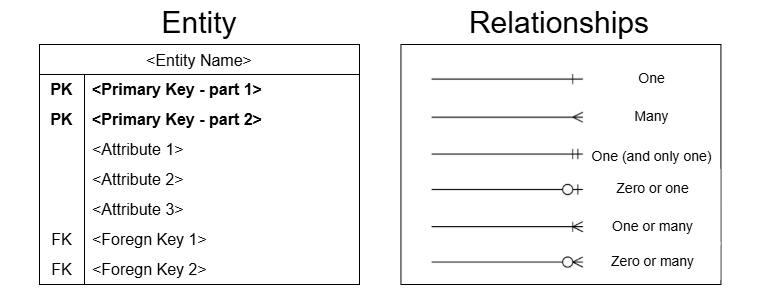

The diagram above was exported from draw.io. Its source (the exported page's mxGraphModel, read from the mxfile embedded in the PNG):
<mxGraphModel dx="685" dy="1368" grid="1" gridSize="10" guides="1" tooltips="1" connect="1" arrows="1" fold="1" page="1" pageScale="1" pageWidth="1400" pageHeight="1000" math="0" shadow="0">
  <root>
    <mxCell id="0" />
    <mxCell id="1" parent="0" />
    <mxCell id="08vbEDow26FAEPRq5hsK-4" parent="1" style="rounded=0;whiteSpace=wrap;html=1;strokeColor=none;" value="" vertex="1">
      <mxGeometry height="300" width="760" x="400" y="-1000" as="geometry" />
    </mxCell>
    <mxCell id="RDv98xyL3IvqtG6utjBV-45" parent="1" style="shape=table;startSize=30;container=1;collapsible=0;childLayout=tableLayout;fixedRows=1;rowLines=0;fontStyle=0;strokeColor=default;fontSize=16;" value="&lt;Entity Name&gt;" vertex="1">
      <mxGeometry height="240" width="320" x="440" y="-955" as="geometry" />
    </mxCell>
    <mxCell id="RDv98xyL3IvqtG6utjBV-46" parent="RDv98xyL3IvqtG6utjBV-45" style="shape=tableRow;horizontal=0;startSize=0;swimlaneHead=0;swimlaneBody=0;top=0;left=0;bottom=0;right=0;collapsible=0;dropTarget=0;fillColor=none;points=[[0,0.5],[1,0.5]];portConstraint=eastwest;strokeColor=inherit;fontSize=16;" value="" vertex="1">
      <mxGeometry height="30" width="320" y="30" as="geometry" />
    </mxCell>
    <mxCell id="RDv98xyL3IvqtG6utjBV-47" parent="RDv98xyL3IvqtG6utjBV-46" style="shape=partialRectangle;html=1;whiteSpace=wrap;connectable=0;fillColor=none;top=0;left=0;bottom=0;right=0;overflow=hidden;pointerEvents=1;strokeColor=inherit;fontSize=16;fontStyle=1" value="PK" vertex="1">
      <mxGeometry height="30" width="45" as="geometry">
        <mxRectangle height="30" width="45" as="alternateBounds" />
      </mxGeometry>
    </mxCell>
    <mxCell id="RDv98xyL3IvqtG6utjBV-48" parent="RDv98xyL3IvqtG6utjBV-46" style="shape=partialRectangle;html=1;whiteSpace=wrap;connectable=0;fillColor=none;top=0;left=0;bottom=0;right=0;align=left;spacingLeft=6;overflow=hidden;strokeColor=inherit;fontSize=16;fontStyle=1" value="&amp;lt;Primary Key - part 1&amp;gt;" vertex="1">
      <mxGeometry height="30" width="275" x="45" as="geometry">
        <mxRectangle height="30" width="275" as="alternateBounds" />
      </mxGeometry>
    </mxCell>
    <mxCell id="RDv98xyL3IvqtG6utjBV-49" parent="RDv98xyL3IvqtG6utjBV-45" style="shape=tableRow;horizontal=0;startSize=0;swimlaneHead=0;swimlaneBody=0;top=0;left=0;bottom=0;right=0;collapsible=0;dropTarget=0;fillColor=none;points=[[0,0.5],[1,0.5]];portConstraint=eastwest;strokeColor=inherit;fontSize=16;" value="" vertex="1">
      <mxGeometry height="30" width="320" y="60" as="geometry" />
    </mxCell>
    <mxCell id="RDv98xyL3IvqtG6utjBV-50" parent="RDv98xyL3IvqtG6utjBV-49" style="shape=partialRectangle;html=1;whiteSpace=wrap;connectable=0;fillColor=none;top=0;left=0;bottom=0;right=0;overflow=hidden;strokeColor=inherit;fontSize=16;" value="&lt;span style=&quot;color: rgb(0, 0, 0); font-weight: 700;&quot;&gt;PK&lt;/span&gt;" vertex="1">
      <mxGeometry height="30" width="45" as="geometry">
        <mxRectangle height="30" width="45" as="alternateBounds" />
      </mxGeometry>
    </mxCell>
    <mxCell id="RDv98xyL3IvqtG6utjBV-51" parent="RDv98xyL3IvqtG6utjBV-49" style="shape=partialRectangle;html=1;whiteSpace=wrap;connectable=0;fillColor=none;top=0;left=0;bottom=0;right=0;align=left;spacingLeft=6;overflow=hidden;strokeColor=inherit;fontSize=16;" value="&lt;span style=&quot;color: rgb(0, 0, 0); font-weight: 700;&quot;&gt;&amp;lt;Primary Key - part 2&amp;gt;&lt;/span&gt;" vertex="1">
      <mxGeometry height="30" width="275" x="45" as="geometry">
        <mxRectangle height="30" width="275" as="alternateBounds" />
      </mxGeometry>
    </mxCell>
    <mxCell id="RDv98xyL3IvqtG6utjBV-52" parent="RDv98xyL3IvqtG6utjBV-45" style="shape=tableRow;horizontal=0;startSize=0;swimlaneHead=0;swimlaneBody=0;top=0;left=0;bottom=0;right=0;collapsible=0;dropTarget=0;fillColor=none;points=[[0,0.5],[1,0.5]];portConstraint=eastwest;strokeColor=inherit;fontSize=16;" value="" vertex="1">
      <mxGeometry height="30" width="320" y="90" as="geometry" />
    </mxCell>
    <mxCell id="RDv98xyL3IvqtG6utjBV-53" parent="RDv98xyL3IvqtG6utjBV-52" style="shape=partialRectangle;html=1;whiteSpace=wrap;connectable=0;fillColor=none;top=0;left=0;bottom=0;right=0;overflow=hidden;strokeColor=inherit;fontSize=16;" value="" vertex="1">
      <mxGeometry height="30" width="45" as="geometry">
        <mxRectangle height="30" width="45" as="alternateBounds" />
      </mxGeometry>
    </mxCell>
    <mxCell id="RDv98xyL3IvqtG6utjBV-54" parent="RDv98xyL3IvqtG6utjBV-52" style="shape=partialRectangle;html=1;whiteSpace=wrap;connectable=0;fillColor=none;top=0;left=0;bottom=0;right=0;align=left;spacingLeft=6;overflow=hidden;strokeColor=inherit;fontSize=16;" value="&lt;span style=&quot;color: rgb(0, 0, 0);&quot;&gt;&amp;lt;Attribute 1&amp;gt;&lt;/span&gt;" vertex="1">
      <mxGeometry height="30" width="275" x="45" as="geometry">
        <mxRectangle height="30" width="275" as="alternateBounds" />
      </mxGeometry>
    </mxCell>
    <mxCell id="RDv98xyL3IvqtG6utjBV-55" parent="RDv98xyL3IvqtG6utjBV-45" style="shape=tableRow;horizontal=0;startSize=0;swimlaneHead=0;swimlaneBody=0;top=0;left=0;bottom=0;right=0;collapsible=0;dropTarget=0;fillColor=none;points=[[0,0.5],[1,0.5]];portConstraint=eastwest;strokeColor=inherit;fontSize=16;" value="" vertex="1">
      <mxGeometry height="30" width="320" y="120" as="geometry" />
    </mxCell>
    <mxCell id="RDv98xyL3IvqtG6utjBV-56" parent="RDv98xyL3IvqtG6utjBV-55" style="shape=partialRectangle;html=1;whiteSpace=wrap;connectable=0;fillColor=none;top=0;left=0;bottom=0;right=0;overflow=hidden;strokeColor=inherit;fontSize=16;" value="" vertex="1">
      <mxGeometry height="30" width="45" as="geometry">
        <mxRectangle height="30" width="45" as="alternateBounds" />
      </mxGeometry>
    </mxCell>
    <mxCell id="RDv98xyL3IvqtG6utjBV-57" parent="RDv98xyL3IvqtG6utjBV-55" style="shape=partialRectangle;html=1;whiteSpace=wrap;connectable=0;fillColor=none;top=0;left=0;bottom=0;right=0;align=left;spacingLeft=6;overflow=hidden;strokeColor=inherit;fontSize=16;" value="&lt;span style=&quot;color: rgb(0, 0, 0);&quot;&gt;&amp;lt;Attribute 2&amp;gt;&lt;/span&gt;" vertex="1">
      <mxGeometry height="30" width="275" x="45" as="geometry">
        <mxRectangle height="30" width="275" as="alternateBounds" />
      </mxGeometry>
    </mxCell>
    <mxCell id="RDv98xyL3IvqtG6utjBV-58" parent="RDv98xyL3IvqtG6utjBV-45" style="shape=tableRow;horizontal=0;startSize=0;swimlaneHead=0;swimlaneBody=0;top=0;left=0;bottom=0;right=0;collapsible=0;dropTarget=0;fillColor=none;points=[[0,0.5],[1,0.5]];portConstraint=eastwest;strokeColor=inherit;fontSize=16;" value="" vertex="1">
      <mxGeometry height="30" width="320" y="150" as="geometry" />
    </mxCell>
    <mxCell id="RDv98xyL3IvqtG6utjBV-59" parent="RDv98xyL3IvqtG6utjBV-58" style="shape=partialRectangle;html=1;whiteSpace=wrap;connectable=0;fillColor=none;top=0;left=0;bottom=0;right=0;overflow=hidden;pointerEvents=1;strokeColor=inherit;fontSize=16;" value="" vertex="1">
      <mxGeometry height="30" width="45" as="geometry">
        <mxRectangle height="30" width="45" as="alternateBounds" />
      </mxGeometry>
    </mxCell>
    <mxCell id="RDv98xyL3IvqtG6utjBV-60" parent="RDv98xyL3IvqtG6utjBV-58" style="shape=partialRectangle;html=1;whiteSpace=wrap;connectable=0;fillColor=none;top=0;left=0;bottom=0;right=0;align=left;spacingLeft=6;overflow=hidden;strokeColor=inherit;fontSize=16;" value="&lt;span style=&quot;color: rgb(0, 0, 0);&quot;&gt;&amp;lt;Attribute 3&amp;gt;&lt;/span&gt;" vertex="1">
      <mxGeometry height="30" width="275" x="45" as="geometry">
        <mxRectangle height="30" width="275" as="alternateBounds" />
      </mxGeometry>
    </mxCell>
    <mxCell id="RDv98xyL3IvqtG6utjBV-61" parent="RDv98xyL3IvqtG6utjBV-45" style="shape=tableRow;horizontal=0;startSize=0;swimlaneHead=0;swimlaneBody=0;top=0;left=0;bottom=0;right=0;collapsible=0;dropTarget=0;fillColor=none;points=[[0,0.5],[1,0.5]];portConstraint=eastwest;strokeColor=inherit;fontSize=16;" value="" vertex="1">
      <mxGeometry height="30" width="320" y="180" as="geometry" />
    </mxCell>
    <mxCell id="RDv98xyL3IvqtG6utjBV-62" parent="RDv98xyL3IvqtG6utjBV-61" style="shape=partialRectangle;html=1;whiteSpace=wrap;connectable=0;fillColor=none;top=0;left=0;bottom=0;right=0;overflow=hidden;pointerEvents=1;strokeColor=inherit;fontSize=16;" value="FK" vertex="1">
      <mxGeometry height="30" width="45" as="geometry">
        <mxRectangle height="30" width="45" as="alternateBounds" />
      </mxGeometry>
    </mxCell>
    <mxCell id="RDv98xyL3IvqtG6utjBV-63" parent="RDv98xyL3IvqtG6utjBV-61" style="shape=partialRectangle;html=1;whiteSpace=wrap;connectable=0;fillColor=none;top=0;left=0;bottom=0;right=0;align=left;spacingLeft=6;overflow=hidden;strokeColor=inherit;fontSize=16;" value="&amp;lt;Foregn Key 1&amp;gt;" vertex="1">
      <mxGeometry height="30" width="275" x="45" as="geometry">
        <mxRectangle height="30" width="275" as="alternateBounds" />
      </mxGeometry>
    </mxCell>
    <mxCell id="RDv98xyL3IvqtG6utjBV-64" parent="RDv98xyL3IvqtG6utjBV-45" style="shape=tableRow;horizontal=0;startSize=0;swimlaneHead=0;swimlaneBody=0;top=0;left=0;bottom=0;right=0;collapsible=0;dropTarget=0;fillColor=none;points=[[0,0.5],[1,0.5]];portConstraint=eastwest;strokeColor=inherit;fontSize=16;" value="" vertex="1">
      <mxGeometry height="30" width="320" y="210" as="geometry" />
    </mxCell>
    <mxCell id="RDv98xyL3IvqtG6utjBV-65" parent="RDv98xyL3IvqtG6utjBV-64" style="shape=partialRectangle;html=1;whiteSpace=wrap;connectable=0;fillColor=none;top=0;left=0;bottom=0;right=0;overflow=hidden;strokeColor=inherit;fontSize=16;" value="FK" vertex="1">
      <mxGeometry height="30" width="45" as="geometry">
        <mxRectangle height="30" width="45" as="alternateBounds" />
      </mxGeometry>
    </mxCell>
    <mxCell id="RDv98xyL3IvqtG6utjBV-66" parent="RDv98xyL3IvqtG6utjBV-64" style="shape=partialRectangle;html=1;whiteSpace=wrap;connectable=0;fillColor=none;top=0;left=0;bottom=0;right=0;align=left;spacingLeft=6;overflow=hidden;strokeColor=inherit;fontSize=16;" value="&lt;span style=&quot;color: rgb(0, 0, 0);&quot;&gt;&amp;lt;Foregn Key 2&amp;gt;&lt;/span&gt;" vertex="1">
      <mxGeometry height="30" width="275" x="45" as="geometry">
        <mxRectangle height="30" width="275" as="alternateBounds" />
      </mxGeometry>
    </mxCell>
    <mxCell id="08vbEDow26FAEPRq5hsK-5" parent="1" style="text;html=1;whiteSpace=wrap;strokeColor=none;fillColor=none;align=center;verticalAlign=middle;rounded=0;fontSize=30;" value="Entity" vertex="1">
      <mxGeometry height="45" width="320" x="440" y="-1000" as="geometry" />
    </mxCell>
    <mxCell id="08vbEDow26FAEPRq5hsK-7" parent="1" style="rounded=0;whiteSpace=wrap;html=1;" value="" vertex="1">
      <mxGeometry height="240" width="320" x="801.43" y="-955" as="geometry" />
    </mxCell>
    <mxCell id="08vbEDow26FAEPRq5hsK-9" parent="1" style="text;html=1;whiteSpace=wrap;strokeColor=none;fillColor=none;align=center;verticalAlign=middle;rounded=0;fontSize=30;" value="&lt;span style=&quot;color: rgb(0, 0, 0);&quot;&gt;Relationships&lt;/span&gt;" vertex="1">
      <mxGeometry height="45" width="320" x="800" y="-1000" as="geometry" />
    </mxCell>
    <mxCell id="08vbEDow26FAEPRq5hsK-11" parent="1" style="shape=image;verticalLabelPosition=bottom;labelBackgroundColor=default;verticalAlign=top;aspect=fixed;imageAspect=0;image=https://d2slcw3kip6qmk.cloudfront.net/marketing/pages/chart/erd-symbols/ERD-Notation.PNG;labelBorderColor=none;" value="" vertex="1">
      <mxGeometry height="194.01" width="256.21" x="831.89" y="-925" as="geometry" />
    </mxCell>
    <mxCell id="6PXJGcvbGMXSphWLkcbR-6" parent="1" style="text;html=1;whiteSpace=wrap;strokeColor=none;fillColor=default;align=center;verticalAlign=middle;rounded=0;fontSize=14;" value="One" vertex="1">
      <mxGeometry height="38" width="135" x="985" y="-940" as="geometry" />
    </mxCell>
    <mxCell id="6PXJGcvbGMXSphWLkcbR-7" parent="1" style="text;html=1;whiteSpace=wrap;strokeColor=none;fillColor=default;align=center;verticalAlign=middle;rounded=0;fontSize=14;" value="Many" vertex="1">
      <mxGeometry height="38" width="135" x="985" y="-902" as="geometry" />
    </mxCell>
    <mxCell id="6PXJGcvbGMXSphWLkcbR-8" parent="1" style="text;html=1;whiteSpace=wrap;strokeColor=none;fillColor=default;align=center;verticalAlign=middle;rounded=0;fontSize=14;" value="One (and only one)" vertex="1">
      <mxGeometry height="38" width="135" x="985" y="-862" as="geometry" />
    </mxCell>
    <mxCell id="6PXJGcvbGMXSphWLkcbR-9" parent="1" style="text;html=1;whiteSpace=wrap;strokeColor=none;fillColor=default;align=center;verticalAlign=middle;rounded=0;fontSize=14;" value="Zero or one" vertex="1">
      <mxGeometry height="38" width="135" x="986.4300000000001" y="-830" as="geometry" />
    </mxCell>
    <mxCell id="6PXJGcvbGMXSphWLkcbR-10" parent="1" style="text;html=1;whiteSpace=wrap;strokeColor=none;fillColor=default;align=center;verticalAlign=middle;rounded=0;fontSize=14;" value="One or many" vertex="1">
      <mxGeometry height="38" width="135" x="986.4300000000001" y="-792" as="geometry" />
    </mxCell>
    <mxCell id="6PXJGcvbGMXSphWLkcbR-11" parent="1" style="text;html=1;whiteSpace=wrap;strokeColor=none;fillColor=default;align=center;verticalAlign=middle;rounded=0;fontSize=14;" value="Zero or many" vertex="1">
      <mxGeometry height="38" width="135" x="986.4300000000001" y="-757" as="geometry" />
    </mxCell>
  </root>
</mxGraphModel>